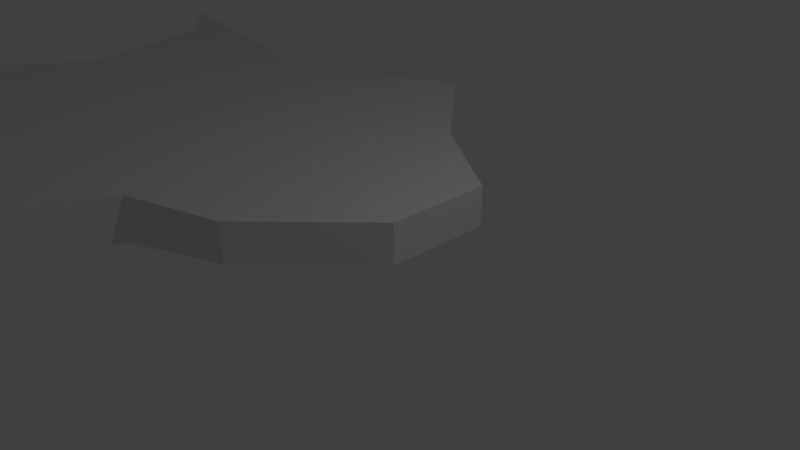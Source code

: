 # Source: Plattform1.blend  (saved by Blender 2.78.0; exported with 4.5.12 LTS)
import bpy
from mathutils import Matrix  # noqa: F401  (used for matrix-valued properties, if any)

bpy.ops.wm.read_factory_settings(use_empty=True)
scene = bpy.context.scene
scene.name = 'Scene'

# ---- collections
col_collection_1 = bpy.data.collections.new('Collection 1'); scene.collection.children.link(col_collection_1)

# ---- materials (node trees are filled in below, after node groups)
mat_material = bpy.data.materials.new('Material')
mat_material.alpha_threshold = 0.0
mat_material.use_transparent_shadow = False
mat_material.roughness = 0.5
mat_material.line_color = (0.0, 0.0, 0.0, 1.0)

# ---- material node trees

# ---- world
world_world = bpy.data.worlds.new('World'); scene.world = world_world
world_world.color = (0.05088, 0.05088, 0.05088)
world_world.use_sun_shadow = False
world_world.sun_shadow_jitter_overblur = 0.0
world_world.cycles.sampling_method = 'MANUAL'

# ---- cameras
cam_camera = bpy.data.cameras.new('Camera')
cam_camera.clip_end = 100.0
cam_camera.lens = 35.0
cam_camera.sensor_width = 32.0
cam_camera.sensor_height = 18.0
cam_camera.ortho_scale = 7.314
cam_camera.dof.focus_distance = 0.0
cam_camera.dof.aperture_fstop = 128.0

# ---- lights
light_lamp = bpy.data.lights.new('Lamp', 'POINT')
light_lamp.transmission_factor = 0.0
light_lamp.cutoff_distance = 30.0
light_lamp.energy = 100.0
light_lamp.shadow_buffer_clip_start = 1.001
light_lamp.shadow_soft_size = 0.1
light_lamp.shadow_maximum_resolution = 0.006
light_lamp.use_absolute_resolution = True

# ---- meshes
me_cube = bpy.data.meshes.new('Cube')
me_cube.from_pydata([(1.0, 1.0, 0.4175), (-0.3856, -1.914, 0.4175), (-6.56, -2.893, 0.3644), (-9.4, 3.464, 0.3644), (1.0, 1.0, 0.9736), (-0.3856, -1.914, 0.9736), (-6.56, -2.893, 1.007), (-9.4, 3.464, 0.9975), (-4.082, 0.6687, 1.007), (-4.082, 0.6687, 0.3644), (1.0, 0.5, 0.9736), (-3.133, 0.6687, 1.007), (1.0, 0.5, 0.4175), (-1.974, 0.6687, 1.007), (-1.974, 0.6687, 0.3644), (-3.133, 0.6687, 0.3644), (-8.133, 2.5, 1.007), (-8.133, 2.5, 0.3644), (-8.416, -1.582, 1.007), (-4.082, -0.6278, 0.3644), (-3.133, -0.6278, 0.3644), (-4.082, -0.6278, 1.007), (-8.416, -1.582, 0.3644), (-1.974, -0.6278, 0.3644), (-1.974, -0.6278, 1.007), (-3.133, -0.6278, 1.007), (1.0, -0.5, 0.9736), (1.0, -0.5, 0.4175), (-4.082, 5.007e-07, 0.3644), (-4.082, -9.537e-08, 1.007), (-1.974, -1.884e-06, 1.007), (-1.974, 2.027e-07, 0.3644), (-3.133, 5.007e-07, 0.3644), (-3.133, -9.894e-07, 1.007), (-7.359, 7.987e-07, 1.007), (1.0, -5.364e-07, 0.9736), (-7.359, 1.395e-06, 0.3644), (1.0, -5.96e-08, 0.4175), (-4.955, -5.156, 1.007), (-4.341, 2.49, 1.007), (-4.955, -5.156, 0.3644), (-4.341, 2.49, 0.3644), (-1.717, -2.391, 1.007), (-1.717, -2.391, 0.3644), (-0.5178, 1.998, 0.3644), (-0.5178, 1.998, 1.007), (-2.955, -5.156, 1.007), (-2.071, 3.774, 1.007), (-2.955, -5.156, 0.3644), (-2.071, 3.774, 0.3644)], [], [(19, 40, 2, 22), (21, 18, 6, 38), (27, 26, 5, 1), (40, 38, 6, 2), (17, 16, 7, 3), (39, 41, 3, 7), (44, 14, 15, 49), (45, 47, 11, 13), (31, 23, 20, 32), (32, 20, 19, 28), (45, 44, 49, 47), (28, 19, 22, 36), (8, 16, 34, 29), (43, 42, 46, 48), (0, 12, 14, 44), (9, 28, 36, 17), (24, 25, 46, 42), (36, 34, 16, 17), (2, 6, 18, 22), (23, 43, 48, 20), (33, 29, 21, 25), (27, 1, 43, 23), (35, 30, 24, 26), (30, 33, 25, 24), (47, 49, 41, 39), (29, 34, 18, 21), (0, 4, 10, 12), (26, 24, 42, 5), (4, 45, 13, 10), (49, 15, 9, 41), (1, 5, 42, 43), (39, 7, 16, 8), (4, 0, 44, 45), (48, 46, 38, 40), (37, 27, 23, 31), (47, 39, 8, 11), (25, 21, 38, 46), (41, 9, 17, 3), (20, 48, 40, 19), (15, 32, 28, 9), (14, 31, 32, 15), (37, 35, 26, 27), (12, 37, 31, 14), (10, 13, 30, 35), (11, 8, 29, 33), (12, 10, 35, 37), (13, 11, 33, 30), (22, 18, 34, 36)])
me_cube.materials.append(mat_material)
me_cube.use_remesh_preserve_volume = False
me_cube.use_remesh_preserve_attributes = False
me_cube.use_mirror_vertex_groups = False
me_cube.update()

# ---- objects
ob_plattform = bpy.data.objects.new('Plattform', me_cube)
ob_lamp = bpy.data.objects.new('Lamp', light_lamp)
ob_camera = bpy.data.objects.new('Camera', cam_camera)

# ---- transforms, parenting, visibility, modifiers, constraints
ob_plattform.location = (0.0, 0.0, 0.0)
ob_plattform.lock_rotations_4d = False
ob_plattform.empty_display_type = 'ARROWS'
ob_plattform.lineart.crease_threshold = 0.0
ob_lamp.location = (4.076, 1.005, 5.904)
ob_lamp.rotation_euler = (0.6503, 0.05522, 1.866)
ob_lamp.lock_rotations_4d = False
ob_lamp.empty_display_type = 'ARROWS'
ob_lamp.color = (0.0, 0.0, 0.0, 0.0)
ob_lamp.lineart.crease_threshold = 0.0
ob_camera.location = (7.481, -6.508, 5.344)
ob_camera.rotation_euler = (1.109, 0.0, 0.8149)
ob_camera.lock_rotations_4d = False
ob_camera.empty_display_type = 'ARROWS'
ob_camera.color = (0.0, 0.0, 0.0, 0.0)
ob_camera.display_type = 'WIRE'
ob_camera.lineart.crease_threshold = 0.0

# ---- collection membership
col_collection_1.objects.link(ob_plattform)
col_collection_1.objects.link(ob_lamp)
col_collection_1.objects.link(ob_camera)

# ---- scene / render settings (as saved in the file)
scene.camera = ob_camera
scene.frame_start = 1; scene.frame_end = 250; scene.frame_set(1)
scene.render.engine = 'BLENDER_EEVEE_NEXT'
scene.render.resolution_percentage = 50
scene.render.dither_intensity = 0.0
scene.cycles.use_denoising = False
scene.cycles.samples = 128
scene.cycles.sampling_pattern = 'TABULATED_SOBOL'
scene.cycles.light_sampling_threshold = 0.0
scene.cycles.use_adaptive_sampling = False
scene.cycles.use_light_tree = False
scene.cycles.blur_glossy = 0.0
scene.cycles.sample_clamp_indirect = 0.0
scene.view_settings.view_transform = 'Standard'
bpy.context.view_layer.update()
